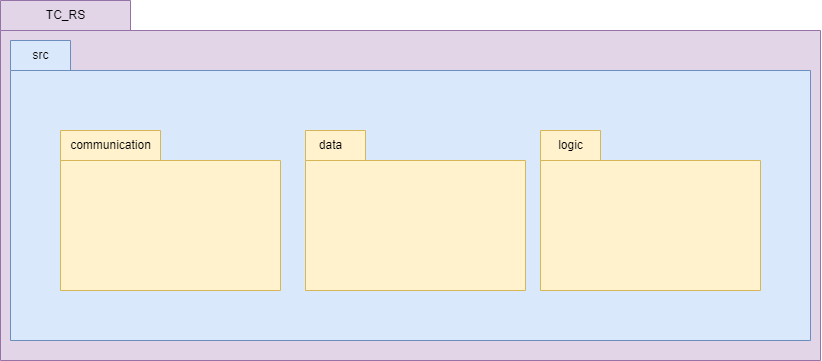

The diagram above was exported from draw.io. Its source (the exported page's mxGraphModel, read from the mxfile embedded in the PNG):
<mxGraphModel dx="1077" dy="605" grid="1" gridSize="10" guides="1" tooltips="1" connect="1" arrows="1" fold="1" page="1" pageScale="1" pageWidth="2000" pageHeight="2000" math="0" shadow="0">
  <root>
    <mxCell id="0" />
    <mxCell id="1" parent="0" />
    <mxCell id="bxAy1W1jsx-C-1eyvWL1-1" value="" style="shape=folder;fontStyle=1;spacingTop=10;tabWidth=130;tabHeight=30;tabPosition=left;html=1;whiteSpace=wrap;fillColor=#e1d5e7;strokeColor=#9673a6;" parent="1" vertex="1">
      <mxGeometry x="30" y="30" width="820" height="360" as="geometry" />
    </mxCell>
    <mxCell id="bxAy1W1jsx-C-1eyvWL1-2" value="" style="shape=folder;fontStyle=1;spacingTop=10;tabWidth=60;tabHeight=30;tabPosition=left;html=1;whiteSpace=wrap;fillColor=#dae8fc;strokeColor=#6c8ebf;" parent="1" vertex="1">
      <mxGeometry x="40" y="70" width="800" height="300" as="geometry" />
    </mxCell>
    <mxCell id="bxAy1W1jsx-C-1eyvWL1-4" value="TC_RS" style="text;html=1;align=center;verticalAlign=middle;resizable=0;points=[];autosize=1;" parent="1" vertex="1">
      <mxGeometry x="65" y="30" width="60" height="30" as="geometry" />
    </mxCell>
    <mxCell id="bxAy1W1jsx-C-1eyvWL1-5" value="src" style="text;html=1;align=center;verticalAlign=middle;resizable=0;points=[];autosize=1;strokeColor=none;fillColor=none;" parent="1" vertex="1">
      <mxGeometry x="50" y="70" width="40" height="30" as="geometry" />
    </mxCell>
    <mxCell id="bxAy1W1jsx-C-1eyvWL1-16" value="" style="shape=folder;fontStyle=1;spacingTop=10;tabWidth=60;tabHeight=30;tabPosition=left;html=1;whiteSpace=wrap;fillColor=#fff2cc;strokeColor=#d6b656;" parent="1" vertex="1">
      <mxGeometry x="335" y="160" width="220" height="160" as="geometry" />
    </mxCell>
    <mxCell id="bxAy1W1jsx-C-1eyvWL1-17" value="" style="shape=folder;fontStyle=1;spacingTop=10;tabWidth=100;tabHeight=30;tabPosition=left;html=1;whiteSpace=wrap;fillColor=#fff2cc;strokeColor=#d6b656;" parent="1" vertex="1">
      <mxGeometry x="90" y="160" width="220" height="160" as="geometry" />
    </mxCell>
    <mxCell id="bxAy1W1jsx-C-1eyvWL1-18" value="" style="shape=folder;fontStyle=1;spacingTop=10;tabWidth=60;tabHeight=30;tabPosition=left;html=1;whiteSpace=wrap;fillColor=#fff2cc;strokeColor=#d6b656;" parent="1" vertex="1">
      <mxGeometry x="570" y="160" width="220" height="160" as="geometry" />
    </mxCell>
    <mxCell id="bxAy1W1jsx-C-1eyvWL1-19" value="communication" style="text;html=1;align=center;verticalAlign=middle;resizable=0;points=[];autosize=1;strokeColor=none;fillColor=none;" parent="1" vertex="1">
      <mxGeometry x="90" y="160" width="100" height="30" as="geometry" />
    </mxCell>
    <mxCell id="bxAy1W1jsx-C-1eyvWL1-20" value="logic" style="text;html=1;align=center;verticalAlign=middle;resizable=0;points=[];autosize=1;strokeColor=none;fillColor=none;" parent="1" vertex="1">
      <mxGeometry x="575" y="160" width="50" height="30" as="geometry" />
    </mxCell>
    <mxCell id="bxAy1W1jsx-C-1eyvWL1-21" value="data" style="text;html=1;align=center;verticalAlign=middle;resizable=0;points=[];autosize=1;strokeColor=none;fillColor=none;" parent="1" vertex="1">
      <mxGeometry x="335" y="160" width="50" height="30" as="geometry" />
    </mxCell>
  </root>
</mxGraphModel>